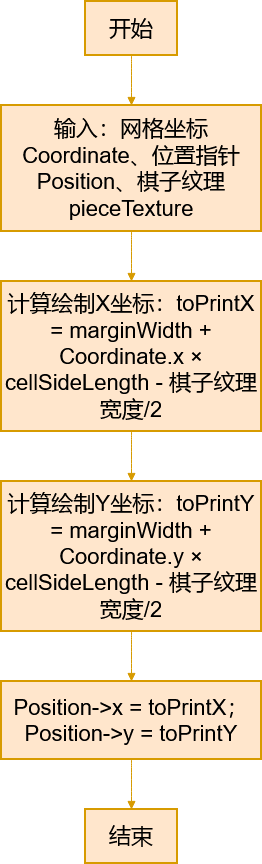

The diagram above was exported from draw.io. Its source (the exported page's mxGraphModel, read from the mxfile embedded in the PNG):
<mxGraphModel dx="357" dy="765" grid="1" gridSize="10" guides="1" tooltips="1" connect="1" arrows="1" fold="1" page="1" pageScale="1" pageWidth="850" pageHeight="1100" math="0" shadow="0">
  <root>
    <mxCell id="0" />
    <mxCell id="1" parent="0" />
    <mxCell id="zXrijrsLOc2aEGoQS7bf-231" parent="1" style="whiteSpace=wrap;strokeWidth=2;fillColor=#ffe6cc;strokeColor=#d79b00;fontSize=22;" value="开始" vertex="1">
      <mxGeometry height="54" width="92" x="424" y="20" as="geometry" />
    </mxCell>
    <mxCell id="zXrijrsLOc2aEGoQS7bf-232" parent="1" style="whiteSpace=wrap;strokeWidth=2;fillColor=#ffe6cc;strokeColor=#d79b00;fontSize=22;" value="输入：网格坐标Coordinate、位置指针Position、棋子纹理pieceTexture" vertex="1">
      <mxGeometry height="126" width="260" x="340" y="124" as="geometry" />
    </mxCell>
    <mxCell id="zXrijrsLOc2aEGoQS7bf-233" parent="1" style="whiteSpace=wrap;strokeWidth=2;fillColor=#ffe6cc;strokeColor=#d79b00;fontSize=22;" value="计算绘制X坐标：toPrintX = marginWidth + Coordinate.x × cellSideLength - 棋子纹理宽度/2" vertex="1">
      <mxGeometry height="150" width="260" x="340" y="300" as="geometry" />
    </mxCell>
    <mxCell id="zXrijrsLOc2aEGoQS7bf-234" parent="1" style="whiteSpace=wrap;strokeWidth=2;fillColor=#ffe6cc;strokeColor=#d79b00;fontSize=22;" value="计算绘制Y坐标：toPrintY = marginWidth + Coordinate.y × cellSideLength - 棋子纹理宽度/2" vertex="1">
      <mxGeometry height="150" width="260" x="340" y="500" as="geometry" />
    </mxCell>
    <mxCell id="zXrijrsLOc2aEGoQS7bf-235" parent="1" style="whiteSpace=wrap;strokeWidth=2;fillColor=#ffe6cc;strokeColor=#d79b00;fontSize=22;" value="Position-&gt;x = toPrintX；Position-&gt;y = toPrintY" vertex="1">
      <mxGeometry height="78" width="260" x="340" y="700" as="geometry" />
    </mxCell>
    <mxCell id="zXrijrsLOc2aEGoQS7bf-236" parent="1" style="whiteSpace=wrap;strokeWidth=2;fillColor=#ffe6cc;strokeColor=#d79b00;fontSize=22;" value="结束" vertex="1">
      <mxGeometry height="54" width="92" x="424" y="828" as="geometry" />
    </mxCell>
    <mxCell id="zXrijrsLOc2aEGoQS7bf-237" edge="1" parent="1" source="zXrijrsLOc2aEGoQS7bf-231" style="curved=1;startArrow=none;endArrow=block;exitX=0.5;exitY=1;entryX=0.5;entryY=0;rounded=0;fillColor=#ffe6cc;strokeColor=#d79b00;fontSize=22;" target="zXrijrsLOc2aEGoQS7bf-232" value="">
      <mxGeometry relative="1" as="geometry">
        <Array as="points" />
      </mxGeometry>
    </mxCell>
    <mxCell id="zXrijrsLOc2aEGoQS7bf-238" edge="1" parent="1" source="zXrijrsLOc2aEGoQS7bf-232" style="curved=1;startArrow=none;endArrow=block;exitX=0.5;exitY=1;entryX=0.5;entryY=0;rounded=0;fillColor=#ffe6cc;strokeColor=#d79b00;fontSize=22;" target="zXrijrsLOc2aEGoQS7bf-233" value="">
      <mxGeometry relative="1" as="geometry">
        <Array as="points" />
      </mxGeometry>
    </mxCell>
    <mxCell id="zXrijrsLOc2aEGoQS7bf-239" edge="1" parent="1" source="zXrijrsLOc2aEGoQS7bf-233" style="curved=1;startArrow=none;endArrow=block;exitX=0.5;exitY=1;entryX=0.5;entryY=0;rounded=0;fillColor=#ffe6cc;strokeColor=#d79b00;fontSize=22;" target="zXrijrsLOc2aEGoQS7bf-234" value="">
      <mxGeometry relative="1" as="geometry">
        <Array as="points" />
      </mxGeometry>
    </mxCell>
    <mxCell id="zXrijrsLOc2aEGoQS7bf-240" edge="1" parent="1" source="zXrijrsLOc2aEGoQS7bf-234" style="curved=1;startArrow=none;endArrow=block;exitX=0.5;exitY=1;entryX=0.5;entryY=0;rounded=0;fillColor=#ffe6cc;strokeColor=#d79b00;fontSize=22;" target="zXrijrsLOc2aEGoQS7bf-235" value="">
      <mxGeometry relative="1" as="geometry">
        <Array as="points" />
      </mxGeometry>
    </mxCell>
    <mxCell id="zXrijrsLOc2aEGoQS7bf-241" edge="1" parent="1" source="zXrijrsLOc2aEGoQS7bf-235" style="curved=1;startArrow=none;endArrow=block;exitX=0.5;exitY=1;entryX=0.5;entryY=0;rounded=0;fillColor=#ffe6cc;strokeColor=#d79b00;fontSize=22;" target="zXrijrsLOc2aEGoQS7bf-236" value="">
      <mxGeometry relative="1" as="geometry">
        <Array as="points" />
      </mxGeometry>
    </mxCell>
  </root>
</mxGraphModel>